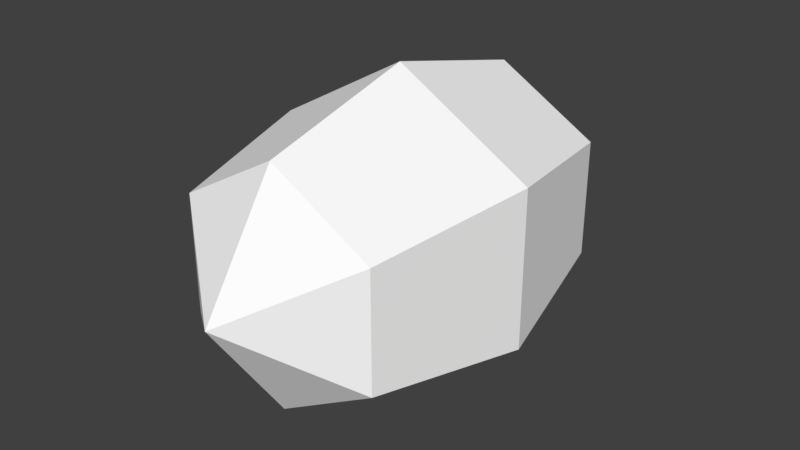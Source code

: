 # Source: shieldMesh.blend  (saved by Blender 2.78.0; exported with 4.5.12 LTS)
import bpy
from mathutils import Matrix  # noqa: F401  (used for matrix-valued properties, if any)

bpy.ops.wm.read_factory_settings(use_empty=True)
scene = bpy.context.scene
scene.name = 'Scene'

# ---- collections
col_collection_1 = bpy.data.collections.new('Collection 1'); scene.collection.children.link(col_collection_1)

# ---- materials (node trees are filled in below, after node groups)
mat_material_001 = bpy.data.materials.new('material.001')
mat_material_001.alpha_threshold = 0.0
mat_material_001.use_transparent_shadow = False
mat_material_001.diffuse_color = (1.0, 1.0, 1.0, 1.0)
mat_material_001.roughness = 0.5

# ---- material node trees

# ---- world
world_world = bpy.data.worlds.new('World'); scene.world = world_world
world_world.color = (0.05088, 0.05088, 0.05088)
world_world.use_sun_shadow = False
world_world.sun_shadow_jitter_overblur = 0.0
world_world.cycles.sampling_method = 'MANUAL'

# ---- cameras
cam_skp_camera_last_saved_sketchup_view_001 = bpy.data.cameras.new('skp_camera_Last_Saved_SketchUp_View.001')
cam_skp_camera_last_saved_sketchup_view_001.clip_start = 1.0
cam_skp_camera_last_saved_sketchup_view_001.lens = float('inf')
cam_skp_camera_last_saved_sketchup_view_001.sensor_width = 32.0
cam_skp_camera_last_saved_sketchup_view_001.sensor_height = 18.0
cam_skp_camera_last_saved_sketchup_view_001.dof.focus_distance = 0.0
cam_skp_camera_last_saved_sketchup_view_001.dof.aperture_fstop = 128.0
cam_skp_camera_last_saved_sketchup_view_001.dof.aperture_blades = 6
cam_skp_camera_last_saved_sketchup_view = bpy.data.cameras.new('skp_camera_Last_Saved_SketchUp_View')
cam_skp_camera_last_saved_sketchup_view.clip_start = 1.0
cam_skp_camera_last_saved_sketchup_view.lens = float('inf')
cam_skp_camera_last_saved_sketchup_view.sensor_width = 32.0
cam_skp_camera_last_saved_sketchup_view.sensor_height = 18.0
cam_skp_camera_last_saved_sketchup_view.dof.focus_distance = 0.0
cam_skp_camera_last_saved_sketchup_view.dof.aperture_fstop = 128.0
cam_skp_camera_last_saved_sketchup_view.dof.aperture_blades = 6

# ---- meshes
me_id3_001 = bpy.data.meshes.new('ID3.001')
me_id3_001.from_pydata([(68.21, 0.02365, 39.91), (0.01804, 78.76, 59.59), (0.01804, 0.02365, 79.28), (51.16, 78.76, 30.07), (0.01804, 0.02365, 79.28), (-51.13, 78.76, 30.07), (-68.17, 0.02365, 39.91), (0.01804, 78.76, 59.59), (51.16, -78.72, 30.07), (0.01804, 0.02365, 79.28), (0.01804, -78.72, 59.59), (68.21, 0.02365, 39.91), (51.16, 78.76, -28.99), (68.21, 0.02365, 39.91), (68.21, 0.02365, -38.83), (51.16, 78.76, 30.07), (0.01804, 78.76, 59.59), (51.16, 78.76, 30.07), (0.01804, 118.1, 0.5388), (-68.17, 0.02365, 39.91), (-51.13, 78.76, -28.99), (-68.17, 0.02365, -38.83), (-51.13, 78.76, 30.07), (-51.13, -78.72, 30.07), (0.01804, 0.02365, 79.28), (-68.17, 0.02365, 39.91), (0.01804, -78.72, 59.59), (0.01804, 78.76, 59.59), (0.01804, 118.1, 0.5388), (-51.13, 78.76, 30.07), (0.01804, 118.1, 0.5388), (51.16, 78.76, -28.99), (0.01804, 78.76, -58.52), (0.01804, 118.1, 0.5388), (0.01804, 78.76, -58.52), (-51.13, 78.76, -28.99), (51.16, 78.76, -28.99), (0.01804, 0.02365, -78.2), (0.01804, 78.76, -58.52), (68.21, 0.02365, -38.83), (-51.13, 78.76, -28.99), (0.01804, 0.02365, -78.2), (-68.17, 0.02365, -38.83), (0.01804, 78.76, -58.52), (0.01804, 0.02365, -78.2), (51.16, -78.72, -28.99), (0.01804, -78.72, -58.52), (68.21, 0.02365, -38.83), (0.01804, 0.02365, -78.2), (-51.13, -78.72, -28.99), (-68.17, 0.02365, -38.83), (0.01804, -78.72, -58.52), (0.01804, -118.1, 0.5388), (-51.13, -78.72, -28.99), (0.01804, -78.72, -58.52), (0.01804, -118.1, 0.5388), (0.01804, -78.72, -58.52), (51.16, -78.72, -28.99), (0.01804, -78.72, 59.59), (-51.13, -78.72, 30.07), (0.01804, -118.1, 0.5388), (0.01804, -78.72, 59.59), (0.01804, -118.1, 0.5388), (51.16, -78.72, 30.07), (68.21, 0.02365, -38.83), (51.16, -78.72, 30.07), (51.16, -78.72, -28.99), (68.21, 0.02365, 39.91), (51.16, 78.76, 30.07), (51.16, 78.76, -28.99), (0.01804, 118.1, 0.5388), (-51.13, 78.76, 30.07), (0.01804, 118.1, 0.5388), (-51.13, 78.76, -28.99), (-51.13, -78.72, 30.07), (-68.17, 0.02365, -38.83), (-51.13, -78.72, -28.99), (-68.17, 0.02365, 39.91), (-51.13, -78.72, 30.07), (-51.13, -78.72, -28.99), (0.01804, -118.1, 0.5388), (51.16, -78.72, 30.07), (0.01804, -118.1, 0.5388), (51.16, -78.72, -28.99)], [], [(0, 1, 2), (1, 0, 3), (4, 5, 6), (5, 4, 7), (8, 9, 10), (9, 8, 11), (12, 13, 14), (13, 12, 15), (16, 17, 18), (19, 20, 21), (20, 19, 22), (23, 24, 25), (24, 23, 26), (27, 28, 29), (30, 31, 32), (33, 34, 35), (36, 37, 38), (37, 36, 39), (40, 41, 42), (41, 40, 43), (44, 45, 46), (45, 44, 47), (48, 49, 50), (49, 48, 51), (52, 53, 54), (55, 56, 57), (58, 59, 60), (61, 62, 63), (64, 65, 66), (65, 64, 67), (68, 69, 70), (71, 72, 73), (74, 75, 76), (75, 74, 77), (78, 79, 80), (81, 82, 83)])
_uv = me_id3_001.uv_layers.new(name='UVMap')
_uv.uv.foreach_set('vector', [0.7479, 0.4023, 0.5908, 0.2263, 0.7479, 0.2012, 0.5908, 0.2263, 0.7479, 0.4023, 0.5908, 0.3772, 0.801, 0.8187, 0.9007, 0.6035, 0.9007, 0.8062, 0.9007, 0.6035, 0.801, 0.8187, 0.8259, 0.6128, 0.4896, 0.7848, 0.3899, 1.0, 0.4148, 0.7942, 0.3899, 1.0, 0.4896, 0.7848, 0.4896, 0.9875, 0.3899, 0.3772, 0.5908, 0.2012, 0.5908, 0.4023, 0.5908, 0.2012, 0.3899, 0.3772, 0.3899, 0.2263, 0.5269, 0.6662, 0.664, 0.6035, 0.664, 0.7848, 0.2009, 0.7866, 0.0, 0.6106, 0.2009, 0.5855, 0.0, 0.6106, 0.2009, 0.7866, 0.0, 0.7615, 0.7479, 0.02514, 0.5908, 0.2012, 0.5908, 0.0, 0.5908, 0.2012, 0.7479, 0.02514, 0.7479, 0.176, 0.801, 0.9767, 0.8897, 0.8187, 0.929, 0.9767, 1.0, 0.3965, 1.0, 0.5594, 0.8758, 0.5285, 0.8849, 0.1813, 0.7479, 0.06277, 0.8849, 0.0, 0.8475, 0.1813, 0.7479, 0.3965, 0.7728, 0.1907, 0.7479, 0.3965, 0.8475, 0.1813, 0.8475, 0.384, 0.2009, 0.7615, 0.358, 0.5855, 0.358, 0.7866, 0.358, 0.5855, 0.2009, 0.7615, 0.2009, 0.6106, 0.7479, 0.4023, 0.5908, 0.5783, 0.5908, 0.4275, 0.5908, 0.5783, 0.7479, 0.4023, 0.7479, 0.6035, 0.8475, 0.3965, 0.9472, 0.1813, 0.9472, 0.384, 0.9472, 0.1813, 0.8475, 0.3965, 0.8725, 0.1907, 0.3637, 0.7866, 0.3637, 0.9495, 0.2395, 0.9186, 0.801, 0.7848, 0.664, 0.6662, 0.801, 0.6035, 0.5269, 0.7848, 0.3899, 0.722, 0.5269, 0.6035, 0.7479, 0.5546, 0.8366, 0.3965, 0.8758, 0.5546, 0.5908, 0.4023, 0.3899, 0.5783, 0.3899, 0.4275, 0.3899, 0.5783, 0.5908, 0.4023, 0.5908, 0.6035, 0.2395, 0.9447, 0.1115, 0.9447, 0.1508, 0.7866, 0.6011, 0.9034, 0.7127, 0.7848, 0.7127, 0.9661, 0.3899, 0.02514, 0.5908, 0.2012, 0.3899, 0.176, 0.5908, 0.2012, 0.3899, 0.02514, 0.5908, 0.0, 0.6011, 0.9661, 0.4896, 0.9034, 0.6011, 0.7848, 0.0, 0.9052, 0.1115, 0.7866, 0.1115, 0.9679])
me_id3_001.materials.append(mat_material_001)
me_id3_001.use_remesh_preserve_volume = False
me_id3_001.use_remesh_preserve_attributes = False
me_id3_001.use_mirror_vertex_groups = False
me_id3_001.update()

# ---- objects
ob_sketchup = bpy.data.objects.new('SketchUp', me_id3_001)
ob_skp_camera_last_saved_sketchup_view_001 = bpy.data.objects.new('skp_camera_Last_Saved_SketchUp_View.001', cam_skp_camera_last_saved_sketchup_view_001)
ob_skp_camera_last_saved_sketchup_view = bpy.data.objects.new('skp_camera_Last_Saved_SketchUp_View', cam_skp_camera_last_saved_sketchup_view)

# ---- transforms, parenting, visibility, modifiers, constraints
ob_sketchup.location = (0.0, 0.0, 0.0)
ob_sketchup.scale = (0.000635, 0.000635, 0.000635)
ob_sketchup.lineart.crease_threshold = 0.0
ob_skp_camera_last_saved_sketchup_view_001.parent = ob_sketchup
ob_skp_camera_last_saved_sketchup_view_001.location = (-100.3, 252.8, 34.45)
ob_skp_camera_last_saved_sketchup_view_001.rotation_euler = (1.499, 2.805e-07, -2.953)
ob_skp_camera_last_saved_sketchup_view_001.lineart.crease_threshold = 0.0
ob_skp_camera_last_saved_sketchup_view.location = (1.133, -322.2, 2.926)
ob_skp_camera_last_saved_sketchup_view.rotation_euler = (1.605, 2.896e-09, -0.04645)
ob_skp_camera_last_saved_sketchup_view.lineart.crease_threshold = 0.0

# ---- collection membership
col_collection_1.objects.link(ob_sketchup)
col_collection_1.objects.link(ob_skp_camera_last_saved_sketchup_view_001)
col_collection_1.objects.link(ob_skp_camera_last_saved_sketchup_view)

# ---- scene / render settings (as saved in the file)
scene.frame_start = 1; scene.frame_end = 250; scene.frame_set(1)
scene.render.engine = 'BLENDER_EEVEE_NEXT'
scene.render.resolution_percentage = 50
scene.render.dither_intensity = 0.0
scene.cycles.use_denoising = False
scene.cycles.samples = 128
scene.cycles.sampling_pattern = 'TABULATED_SOBOL'
scene.cycles.light_sampling_threshold = 0.0
scene.cycles.use_adaptive_sampling = False
scene.cycles.use_light_tree = False
scene.cycles.blur_glossy = 0.0
scene.cycles.sample_clamp_indirect = 0.0
scene.view_settings.view_transform = 'Standard'
bpy.context.view_layer.update()

# ---- added for rendering (the .blend has no active camera and no usable light): camera, sun
cam_auto = bpy.data.cameras.new('AutoCamera')
cam_auto.lens = 50.0
cam_auto.sensor_width = 36.0
cam_auto.clip_end = 1000.0
ob_auto_camera = bpy.data.objects.new('AutoCamera', cam_auto)
scene.collection.objects.link(ob_auto_camera)
ob_auto_camera.location = (0.185056, -0.222039, 0.148378)
ob_auto_camera.rotation_euler = (1.09748, -7.21219e-08, 0.694738)
scene.camera = ob_auto_camera
light_auto_sun = bpy.data.lights.new('AutoSun', 'SUN')
light_auto_sun.energy = 3.0
light_auto_sun.angle = 0.0523599
ob_auto_sun = bpy.data.objects.new('AutoSun', light_auto_sun)
scene.collection.objects.link(ob_auto_sun)
ob_auto_sun.rotation_euler = (0.872665, 0.174533, 0.523599)
bpy.context.view_layer.update()
